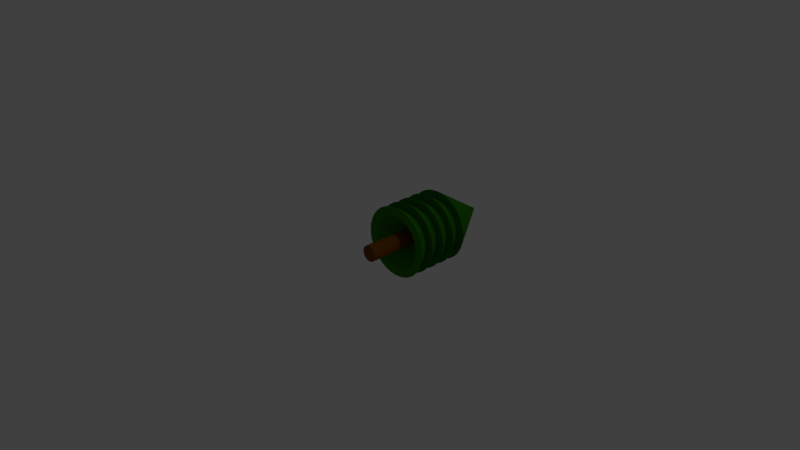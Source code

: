 # Source: Tree.blend  (saved by Blender 2.79.0; exported with 4.5.12 LTS)
import bpy
from mathutils import Matrix  # noqa: F401  (used for matrix-valued properties, if any)

bpy.ops.wm.read_factory_settings(use_empty=True)
scene = bpy.context.scene
scene.name = 'Scene'

# ---- collections
col_collection_1 = bpy.data.collections.new('Collection 1'); scene.collection.children.link(col_collection_1)

# ---- materials (node trees are filled in below, after node groups)
mat_stem = bpy.data.materials.new('Stem')
mat_stem.alpha_threshold = 0.0
mat_stem.use_transparent_shadow = False
mat_stem.diffuse_color = (0.196, 0.06418, 0.004734, 1.0)
mat_stem.roughness = 0.5
mat_green = bpy.data.materials.new('Green')
mat_green.alpha_threshold = 0.0
mat_green.use_transparent_shadow = False
mat_green.diffuse_color = (0.02441, 0.2019, 0.0, 1.0)
mat_green.roughness = 0.5

# ---- material node trees

# ---- world
world_world = bpy.data.worlds.new('World'); scene.world = world_world
world_world.color = (0.05088, 0.05088, 0.05088)
world_world.use_sun_shadow = False
world_world.sun_shadow_jitter_overblur = 0.0
world_world.cycles.sampling_method = 'MANUAL'

# ---- cameras
cam_camera = bpy.data.cameras.new('Camera')
cam_camera.clip_end = 100.0
cam_camera.lens = 35.0
cam_camera.sensor_width = 32.0
cam_camera.sensor_height = 18.0
cam_camera.ortho_scale = 7.314
cam_camera.dof.focus_distance = 0.0
cam_camera.dof.aperture_fstop = 128.0

# ---- lights
light_lamp = bpy.data.lights.new('Lamp', 'POINT')
light_lamp.transmission_factor = 0.0
light_lamp.cutoff_distance = 30.0
light_lamp.energy = 100.0
light_lamp.shadow_buffer_clip_start = 1.001
light_lamp.shadow_soft_size = 0.1
light_lamp.shadow_maximum_resolution = 0.006
light_lamp.use_absolute_resolution = True

# ---- meshes
me_cylinder = bpy.data.meshes.new('Cylinder')
me_cylinder.from_pydata([(0.0, 8.742e-08, -0.3031), (0.0, 6.598, -0.3031), (0.1951, 1.453e-07, -0.2973), (0.1951, 6.598, -0.2973), (0.3827, 1.404e-07, -0.2801), (0.3827, 6.598, -0.2801), (0.5556, 1.323e-07, -0.252), (0.5556, 6.598, -0.252), (0.7071, 1.214e-07, -0.2144), (0.7071, 6.598, -0.2143), (0.8315, 4.857e-08, -0.1684), (0.8315, 6.598, -0.1684), (0.9239, 6.326e-08, -0.116), (0.9239, 6.598, -0.116), (0.9808, 3.196e-08, -0.05914), (0.9808, 6.598, -0.05914), (1.0, 6.6e-15, -2.289e-08), (1.0, 6.598, 1.748e-07), (0.9808, -3.196e-08, 0.05914), (0.9808, 6.598, 0.05914), (0.9239, -6.326e-08, 0.116), (0.9239, 6.598, 0.116), (0.8315, -4.857e-08, 0.1684), (0.8315, 6.598, 0.1684), (0.7071, -1.214e-07, 0.2144), (0.7071, 6.598, 0.2144), (0.5556, -1.323e-07, 0.252), (0.5556, 6.598, 0.252), (0.3827, -1.404e-07, 0.2801), (0.3827, 6.598, 0.2801), (0.1951, -1.453e-07, 0.2973), (0.1951, 6.598, 0.2973), (-3.258e-07, -8.742e-08, 0.3031), (-3.258e-07, 6.598, 0.3031), (-0.1951, -1.453e-07, 0.2973), (-0.1951, 6.598, 0.2973), (-0.3827, -1.404e-07, 0.2801), (-0.3827, 6.598, 0.2801), (-0.5556, -1.323e-07, 0.252), (-0.5556, 6.598, 0.252), (-0.7071, -1.214e-07, 0.2143), (-0.7071, 6.598, 0.2144), (-0.8315, -4.857e-08, 0.1684), (-0.8315, 6.598, 0.1684), (-0.9239, -6.326e-08, 0.116), (-0.9239, 6.598, 0.116), (-0.9808, -3.196e-08, 0.05914), (-0.9808, 6.598, 0.05914), (-1.0, 8.442e-14, -2.927e-07), (-1.0, 6.598, -6.357e-08), (-0.9808, 3.196e-08, -0.05914), (-0.9808, 6.598, -0.05914), (-0.9239, 6.326e-08, -0.116), (-0.9239, 6.598, -0.116), (-0.8315, 4.857e-08, -0.1684), (-0.8315, 6.598, -0.1684), (-0.7071, 1.214e-07, -0.2144), (-0.7071, 6.598, -0.2144), (-0.5556, 1.323e-07, -0.252), (-0.5556, 6.598, -0.252), (-0.3827, 1.404e-07, -0.2801), (-0.3827, 6.598, -0.2801), (-0.1951, 1.453e-07, -0.2973), (-0.1951, 6.598, -0.2973), (-1.744e-06, 4.712, -0.2683), (2.059e-07, 8.061, 2.136e-07), (0.1727, 4.712, -0.2632), (0.3388, 4.712, -0.2479), (0.4918, 4.712, -0.2231), (0.6259, 4.712, -0.1897), (0.736, 4.712, -0.1491), (0.8178, 4.712, -0.1027), (0.8682, 4.712, -0.05235), (0.8852, 4.712, 3.633e-07), (0.8682, 4.712, 0.05235), (0.8178, 4.712, 0.1027), (0.736, 4.712, 0.1491), (0.6259, 4.712, 0.1897), (0.4918, 4.712, 0.2231), (0.3388, 4.712, 0.2479), (0.1727, 4.712, 0.2632), (-1.482e-06, 4.712, 0.2683), (-0.1727, 4.712, 0.2632), (-0.3388, 4.712, 0.2479), (-0.4918, 4.712, 0.2231), (-0.6259, 4.712, 0.1897), (-0.736, 4.712, 0.1491), (-0.8178, 4.712, 0.1027), (-0.8682, 4.712, 0.05235), (-0.8852, 4.712, 1.249e-07), (-0.8682, 4.712, -0.05235), (-0.8178, 4.712, -0.1027), (-0.736, 4.712, -0.1491), (-0.6259, 4.712, -0.1897), (-0.4918, 4.712, -0.2231), (-0.3388, 4.712, -0.2479), (-0.1727, 4.712, -0.2632), (-3.215e-07, 3.062, -1.346), (0.8664, 3.062, -1.32), (1.7, 3.062, -1.244), (2.467, 3.062, -1.119), (3.14, 3.062, -0.952), (3.693, 3.062, -0.7479), (4.103, 3.062, -0.5152), (4.356, 3.062, -0.2626), (4.441, 3.062, 2.6e-07), (4.356, 3.062, 0.2626), (4.103, 3.062, 0.5152), (3.693, 3.062, 0.7479), (3.14, 3.062, 0.952), (2.467, 3.062, 1.119), (1.7, 3.062, 1.244), (0.8664, 3.062, 1.32), (-1.769e-06, 3.062, 1.346), (-0.8664, 3.062, 1.32), (-1.7, 3.062, 1.244), (-2.467, 3.062, 1.119), (-3.14, 3.062, 0.952), (-3.693, 3.062, 0.7479), (-4.103, 3.062, 0.5152), (-4.356, 3.062, 0.2626), (-4.441, 3.062, -9.321e-07), (-4.356, 3.062, -0.2626), (-4.103, 3.062, -0.5152), (-3.693, 3.062, -0.7479), (-3.14, 3.062, -0.952), (-2.467, 3.062, -1.119), (-1.7, 3.062, -1.244), (-0.8664, 3.062, -1.32), (-6.458e-07, 3.062, -1.022), (0.6577, 3.062, -1.002), (1.29, 3.062, -0.9442), (1.873, 3.062, -0.8497), (2.384, 3.062, -0.7226), (2.803, 3.062, -0.5678), (3.115, 3.062, -0.3911), (3.307, 3.062, -0.1994), (3.371, 3.062, 2.6e-07), (3.307, 3.062, 0.1994), (3.115, 3.062, 0.3911), (2.803, 3.062, 0.5678), (2.384, 3.062, 0.7226), (1.873, 3.062, 0.8497), (1.29, 3.062, 0.9442), (0.6577, 3.062, 1.002), (-1.528e-06, 3.062, 1.022), (-0.6577, 3.062, 1.002), (-1.29, 3.062, 0.9442), (-1.873, 3.062, 0.8497), (-2.384, 3.062, 0.7226), (-2.803, 3.062, 0.5678), (-3.115, 3.062, 0.3911), (-3.307, 3.062, 0.1994), (-3.371, 3.062, -6.341e-07), (-3.307, 3.062, -0.1994), (-3.115, 3.062, -0.3911), (-2.803, 3.062, -0.5678), (-2.384, 3.062, -0.7226), (-1.873, 3.062, -0.8497), (-1.29, 3.062, -0.9442), (-0.6577, 3.062, -1.002), (-1.744e-06, 5.961, -0.2683), (2.059e-07, 9.31, 2.467e-07), (0.1727, 5.961, -0.2632), (0.3388, 5.961, -0.2479), (0.4918, 5.961, -0.2231), (0.6259, 5.961, -0.1897), (0.736, 5.961, -0.1491), (0.8178, 5.961, -0.1027), (0.8682, 5.961, -0.05235), (0.8852, 5.961, 3.964e-07), (0.8682, 5.961, 0.05235), (0.8178, 5.961, 0.1027), (0.736, 5.961, 0.1491), (0.6259, 5.961, 0.1897), (0.4918, 5.961, 0.2231), (0.3388, 5.961, 0.2479), (0.1727, 5.961, 0.2632), (-1.482e-06, 5.961, 0.2683), (-0.1727, 5.961, 0.2632), (-0.3388, 5.961, 0.2479), (-0.4918, 5.961, 0.2231), (-0.6259, 5.961, 0.1897), (-0.736, 5.961, 0.1491), (-0.8178, 5.961, 0.1027), (-0.8682, 5.961, 0.05235), (-0.8852, 5.961, 1.58e-07), (-0.8682, 5.961, -0.05235), (-0.8178, 5.961, -0.1027), (-0.736, 5.961, -0.1491), (-0.6259, 5.961, -0.1897), (-0.4918, 5.961, -0.2231), (-0.3388, 5.961, -0.2479), (-0.1727, 5.961, -0.2632), (-3.215e-07, 4.312, -1.346), (0.8664, 4.312, -1.32), (1.7, 4.312, -1.244), (2.467, 4.312, -1.119), (3.14, 4.312, -0.952), (3.693, 4.312, -0.7479), (4.103, 4.312, -0.5152), (4.356, 4.312, -0.2626), (4.441, 4.312, 3.527e-07), (4.356, 4.312, 0.2626), (4.103, 4.312, 0.5152), (3.693, 4.312, 0.7479), (3.14, 4.312, 0.952), (2.467, 4.312, 1.119), (1.7, 4.312, 1.244), (0.8664, 4.312, 1.32), (-1.769e-06, 4.312, 1.346), (-0.8664, 4.312, 1.32), (-1.7, 4.312, 1.244), (-2.467, 4.312, 1.119), (-3.14, 4.312, 0.952), (-3.693, 4.312, 0.7479), (-4.103, 4.312, 0.5152), (-4.356, 4.312, 0.2626), (-4.441, 4.312, -8.394e-07), (-4.356, 4.312, -0.2626), (-4.103, 4.312, -0.5152), (-3.693, 4.312, -0.7479), (-3.14, 4.312, -0.952), (-2.467, 4.312, -1.119), (-1.7, 4.312, -1.244), (-0.8664, 4.312, -1.32), (-6.458e-07, 4.312, -1.022), (0.6577, 4.312, -1.002), (1.29, 4.312, -0.9442), (1.873, 4.312, -0.8497), (2.384, 4.312, -0.7226), (2.803, 4.312, -0.5678), (3.115, 4.312, -0.3911), (3.307, 4.312, -0.1994), (3.371, 4.312, 3.527e-07), (3.307, 4.312, 0.1994), (3.115, 4.312, 0.3911), (2.803, 4.312, 0.5678), (2.384, 4.312, 0.7226), (1.873, 4.312, 0.8497), (1.29, 4.312, 0.9442), (0.6577, 4.312, 1.002), (-1.528e-06, 4.312, 1.022), (-0.6577, 4.312, 1.002), (-1.29, 4.312, 0.9442), (-1.873, 4.312, 0.8497), (-2.384, 4.312, 0.7226), (-2.803, 4.312, 0.5678), (-3.115, 4.312, 0.3911), (-3.307, 4.312, 0.1994), (-3.371, 4.312, -6.01e-07), (-3.307, 4.312, -0.1994), (-3.115, 4.312, -0.3911), (-2.803, 4.312, -0.5678), (-2.384, 4.312, -0.7226), (-1.873, 4.312, -0.8497), (-1.29, 4.312, -0.9442), (-0.6577, 4.312, -1.002), (-1.744e-06, 7.211, -0.2683), (2.059e-07, 10.56, 2.798e-07), (0.1727, 7.211, -0.2632), (0.3388, 7.211, -0.2479), (0.4918, 7.211, -0.2231), (0.6259, 7.211, -0.1897), (0.736, 7.211, -0.1491), (0.8178, 7.211, -0.1027), (0.8682, 7.211, -0.05235), (0.8852, 7.211, 4.295e-07), (0.8682, 7.211, 0.05235), (0.8178, 7.211, 0.1027), (0.736, 7.211, 0.1491), (0.6259, 7.211, 0.1897), (0.4918, 7.211, 0.2231), (0.3388, 7.211, 0.2479), (0.1727, 7.211, 0.2632), (-1.482e-06, 7.211, 0.2683), (-0.1727, 7.211, 0.2632), (-0.3388, 7.211, 0.2479), (-0.4918, 7.211, 0.2231), (-0.6259, 7.211, 0.1897), (-0.736, 7.211, 0.1491), (-0.8178, 7.211, 0.1027), (-0.8682, 7.211, 0.05235), (-0.8852, 7.211, 1.911e-07), (-0.8682, 7.211, -0.05235), (-0.8178, 7.211, -0.1027), (-0.736, 7.211, -0.1491), (-0.6259, 7.211, -0.1897), (-0.4918, 7.211, -0.2231), (-0.3388, 7.211, -0.2479), (-0.1727, 7.211, -0.2632), (-3.215e-07, 5.561, -1.346), (0.8664, 5.561, -1.32), (1.7, 5.561, -1.244), (2.467, 5.561, -1.119), (3.14, 5.561, -0.952), (3.693, 5.561, -0.7479), (4.103, 5.561, -0.5152), (4.356, 5.561, -0.2626), (4.441, 5.561, 3.858e-07), (4.356, 5.561, 0.2626), (4.103, 5.561, 0.5152), (3.693, 5.561, 0.7479), (3.14, 5.561, 0.952), (2.467, 5.561, 1.119), (1.7, 5.561, 1.244), (0.8664, 5.561, 1.32), (-1.769e-06, 5.561, 1.346), (-0.8664, 5.561, 1.32), (-1.7, 5.561, 1.244), (-2.467, 5.561, 1.119), (-3.14, 5.561, 0.952), (-3.693, 5.561, 0.7479), (-4.103, 5.561, 0.5152), (-4.356, 5.561, 0.2626), (-4.441, 5.561, -8.063e-07), (-4.356, 5.561, -0.2626), (-4.103, 5.561, -0.5152), (-3.693, 5.561, -0.7479), (-3.14, 5.561, -0.952), (-2.467, 5.561, -1.119), (-1.7, 5.561, -1.244), (-0.8664, 5.561, -1.32), (-6.458e-07, 5.561, -1.022), (0.6577, 5.561, -1.002), (1.29, 5.561, -0.9442), (1.873, 5.561, -0.8497), (2.384, 5.561, -0.7226), (2.803, 5.561, -0.5678), (3.115, 5.561, -0.3911), (3.307, 5.561, -0.1994), (3.371, 5.561, 3.858e-07), (3.307, 5.561, 0.1994), (3.115, 5.561, 0.3911), (2.803, 5.561, 0.5678), (2.384, 5.561, 0.7226), (1.873, 5.561, 0.8497), (1.29, 5.561, 0.9442), (0.6577, 5.561, 1.002), (-1.528e-06, 5.561, 1.022), (-0.6577, 5.561, 1.002), (-1.29, 5.561, 0.9442), (-1.873, 5.561, 0.8497), (-2.384, 5.561, 0.7226), (-2.803, 5.561, 0.5678), (-3.115, 5.561, 0.3911), (-3.307, 5.561, 0.1994), (-3.371, 5.561, -5.679e-07), (-3.307, 5.561, -0.1994), (-3.115, 5.561, -0.3911), (-2.803, 5.561, -0.5678), (-2.384, 5.561, -0.7226), (-1.873, 5.561, -0.8497), (-1.29, 5.561, -0.9442), (-0.6577, 5.561, -1.002), (-1.744e-06, 8.46, -0.2683), (2.059e-07, 11.81, 3.13e-07), (0.1727, 8.46, -0.2632), (0.3388, 8.46, -0.2479), (0.4918, 8.46, -0.2231), (0.6259, 8.46, -0.1897), (0.736, 8.46, -0.1491), (0.8178, 8.46, -0.1027), (0.8682, 8.46, -0.05235), (0.8852, 8.46, 4.626e-07), (0.8682, 8.46, 0.05235), (0.8178, 8.46, 0.1027), (0.736, 8.46, 0.1491), (0.6259, 8.46, 0.1897), (0.4918, 8.46, 0.2231), (0.3388, 8.46, 0.2479), (0.1727, 8.46, 0.2632), (-1.482e-06, 8.46, 0.2683), (-0.1727, 8.46, 0.2632), (-0.3388, 8.46, 0.2479), (-0.4918, 8.46, 0.2231), (-0.6259, 8.46, 0.1897), (-0.736, 8.46, 0.1491), (-0.8178, 8.46, 0.1027), (-0.8682, 8.46, 0.05235), (-0.8852, 8.46, 2.242e-07), (-0.8682, 8.46, -0.05235), (-0.8178, 8.46, -0.1027), (-0.736, 8.46, -0.1491), (-0.6259, 8.46, -0.1897), (-0.4918, 8.46, -0.2231), (-0.3388, 8.46, -0.2479), (-0.1727, 8.46, -0.2632), (-3.215e-07, 6.811, -1.346), (0.8664, 6.811, -1.32), (1.7, 6.811, -1.244), (2.467, 6.811, -1.119), (3.14, 6.811, -0.952), (3.693, 6.811, -0.7479), (4.103, 6.811, -0.5152), (4.356, 6.811, -0.2626), (4.441, 6.811, 4.189e-07), (4.356, 6.811, 0.2626), (4.103, 6.811, 0.5152), (3.693, 6.811, 0.7479), (3.14, 6.811, 0.952), (2.467, 6.811, 1.119), (1.7, 6.811, 1.244), (0.8664, 6.811, 1.32), (-1.769e-06, 6.811, 1.346), (-0.8664, 6.811, 1.32), (-1.7, 6.811, 1.244), (-2.467, 6.811, 1.119), (-3.14, 6.811, 0.952), (-3.693, 6.811, 0.7479), (-4.103, 6.811, 0.5152), (-4.356, 6.811, 0.2626), (-4.441, 6.811, -7.732e-07), (-4.356, 6.811, -0.2626), (-4.103, 6.811, -0.5152), (-3.693, 6.811, -0.7479), (-3.14, 6.811, -0.952), (-2.467, 6.811, -1.119), (-1.7, 6.811, -1.244), (-0.8664, 6.811, -1.32), (-6.458e-07, 6.811, -1.022), (0.6577, 6.811, -1.002), (1.29, 6.811, -0.9442), (1.873, 6.811, -0.8497), (2.384, 6.811, -0.7226), (2.803, 6.811, -0.5678), (3.115, 6.811, -0.3911), (3.307, 6.811, -0.1994), (3.371, 6.811, 4.189e-07), (3.307, 6.811, 0.1994), (3.115, 6.811, 0.3911), (2.803, 6.811, 0.5678), (2.384, 6.811, 0.7226), (1.873, 6.811, 0.8497), (1.29, 6.811, 0.9442), (0.6577, 6.811, 1.002), (-1.528e-06, 6.811, 1.022), (-0.6577, 6.811, 1.002), (-1.29, 6.811, 0.9442), (-1.873, 6.811, 0.8497), (-2.384, 6.811, 0.7226), (-2.803, 6.811, 0.5678), (-3.115, 6.811, 0.3911), (-3.307, 6.811, 0.1994), (-3.371, 6.811, -5.348e-07), (-3.307, 6.811, -0.1994), (-3.115, 6.811, -0.3911), (-2.803, 6.811, -0.5678), (-2.384, 6.811, -0.7226), (-1.873, 6.811, -0.8497), (-1.29, 6.811, -0.9442), (-0.6577, 6.811, -1.002), (-1.744e-06, 9.71, -0.2683), (2.059e-07, 13.06, 3.461e-07), (0.1727, 9.71, -0.2632), (0.3388, 9.71, -0.2479), (0.4918, 9.71, -0.2231), (0.6259, 9.71, -0.1897), (0.736, 9.71, -0.1491), (0.8178, 9.71, -0.1027), (0.8682, 9.71, -0.05235), (0.8852, 9.71, 4.957e-07), (0.8682, 9.71, 0.05235), (0.8178, 9.71, 0.1027), (0.736, 9.71, 0.1491), (0.6259, 9.71, 0.1897), (0.4918, 9.71, 0.2231), (0.3388, 9.71, 0.2479), (0.1727, 9.71, 0.2632), (-1.482e-06, 9.71, 0.2683), (-0.1727, 9.71, 0.2632), (-0.3388, 9.71, 0.2479), (-0.4918, 9.71, 0.2231), (-0.6259, 9.71, 0.1897), (-0.736, 9.71, 0.1491), (-0.8178, 9.71, 0.1027), (-0.8682, 9.71, 0.05235), (-0.8852, 9.71, 2.573e-07), (-0.8682, 9.71, -0.05235), (-0.8178, 9.71, -0.1027), (-0.736, 9.71, -0.1491), (-0.6259, 9.71, -0.1897), (-0.4918, 9.71, -0.2231), (-0.3388, 9.71, -0.2479), (-0.1727, 9.71, -0.2632), (-3.215e-07, 8.061, -1.346), (0.8664, 8.061, -1.32), (1.7, 8.061, -1.244), (2.467, 8.061, -1.119), (3.14, 8.061, -0.952), (3.693, 8.061, -0.7479), (4.103, 8.061, -0.5152), (4.356, 8.061, -0.2626), (4.441, 8.061, 4.52e-07), (4.356, 8.061, 0.2626), (4.103, 8.061, 0.5152), (3.693, 8.061, 0.7479), (3.14, 8.061, 0.952), (2.467, 8.061, 1.119), (1.7, 8.061, 1.244), (0.8664, 8.061, 1.32), (-1.769e-06, 8.061, 1.346), (-0.8664, 8.061, 1.32), (-1.7, 8.061, 1.244), (-2.467, 8.061, 1.119), (-3.14, 8.061, 0.952), (-3.693, 8.061, 0.7479), (-4.103, 8.061, 0.5152), (-4.356, 8.061, 0.2626), (-4.441, 8.061, -7.401e-07), (-4.356, 8.061, -0.2626), (-4.103, 8.061, -0.5152), (-3.693, 8.061, -0.7479), (-3.14, 8.061, -0.952), (-2.467, 8.061, -1.119), (-1.7, 8.061, -1.244), (-0.8664, 8.061, -1.32), (-6.458e-07, 8.061, -1.022), (0.6577, 8.061, -1.002), (1.29, 8.061, -0.9442), (1.873, 8.061, -0.8497), (2.384, 8.061, -0.7226), (2.803, 8.061, -0.5678), (3.115, 8.061, -0.3911), (3.307, 8.061, -0.1994), (3.371, 8.061, 4.52e-07), (3.307, 8.061, 0.1994), (3.115, 8.061, 0.3911), (2.803, 8.061, 0.5678), (2.384, 8.061, 0.7226), (1.873, 8.061, 0.8497), (1.29, 8.061, 0.9442), (0.6577, 8.061, 1.002), (-1.528e-06, 8.061, 1.022), (-0.6577, 8.061, 1.002), (-1.29, 8.061, 0.9442), (-1.873, 8.061, 0.8497), (-2.384, 8.061, 0.7226), (-2.803, 8.061, 0.5678), (-3.115, 8.061, 0.3911), (-3.307, 8.061, 0.1994), (-3.371, 8.061, -5.016e-07), (-3.307, 8.061, -0.1994), (-3.115, 8.061, -0.3911), (-2.803, 8.061, -0.5678), (-2.384, 8.061, -0.7226), (-1.873, 8.061, -0.8497), (-1.29, 8.061, -0.9442), (-0.6577, 8.061, -1.002)], [], [(0, 1, 3, 2), (2, 3, 5, 4), (4, 5, 7, 6), (6, 7, 9, 8), (8, 9, 11, 10), (10, 11, 13, 12), (12, 13, 15, 14), (14, 15, 17, 16), (16, 17, 19, 18), (18, 19, 21, 20), (20, 21, 23, 22), (22, 23, 25, 24), (24, 25, 27, 26), (26, 27, 29, 28), (28, 29, 31, 30), (30, 31, 33, 32), (32, 33, 35, 34), (34, 35, 37, 36), (36, 37, 39, 38), (38, 39, 41, 40), (40, 41, 43, 42), (42, 43, 45, 44), (44, 45, 47, 46), (46, 47, 49, 48), (48, 49, 51, 50), (50, 51, 53, 52), (52, 53, 55, 54), (54, 55, 57, 56), (56, 57, 59, 58), (58, 59, 61, 60), (3, 1, 63, 61, 59, 57, 55, 53, 51, 49, 47, 45, 43, 41, 39, 37, 35, 33, 31, 29, 27, 25, 23, 21, 19, 17, 15, 13, 11, 9, 7, 5), (60, 61, 63, 62), (62, 63, 1, 0), (0, 2, 4, 6, 8, 10, 12, 14, 16, 18, 20, 22, 24, 26, 28, 30, 32, 34, 36, 38, 40, 42, 44, 46, 48, 50, 52, 54, 56, 58, 60, 62), (97, 65, 98), (98, 65, 99), (99, 65, 100), (100, 65, 101), (101, 65, 102), (102, 65, 103), (103, 65, 104), (104, 65, 105), (105, 65, 106), (106, 65, 107), (107, 65, 108), (108, 65, 109), (109, 65, 110), (110, 65, 111), (111, 65, 112), (112, 65, 113), (113, 65, 114), (114, 65, 115), (115, 65, 116), (116, 65, 117), (117, 65, 118), (118, 65, 119), (119, 65, 120), (120, 65, 121), (121, 65, 122), (122, 65, 123), (123, 65, 124), (124, 65, 125), (125, 65, 126), (126, 65, 127), (127, 65, 128), (128, 65, 97), (64, 66, 67, 68, 69, 70, 71, 72, 73, 74, 75, 76, 77, 78, 79, 80, 81, 82, 83, 84, 85, 86, 87, 88, 89, 90, 91, 92, 93, 94, 95, 96), (130, 129, 97, 98), (131, 130, 98, 99), (132, 131, 99, 100), (133, 132, 100, 101), (134, 133, 101, 102), (135, 134, 102, 103), (136, 135, 103, 104), (137, 136, 104, 105), (138, 137, 105, 106), (139, 138, 106, 107), (140, 139, 107, 108), (141, 140, 108, 109), (142, 141, 109, 110), (143, 142, 110, 111), (144, 143, 111, 112), (145, 144, 112, 113), (146, 145, 113, 114), (147, 146, 114, 115), (148, 147, 115, 116), (149, 148, 116, 117), (150, 149, 117, 118), (151, 150, 118, 119), (152, 151, 119, 120), (153, 152, 120, 121), (154, 153, 121, 122), (155, 154, 122, 123), (156, 155, 123, 124), (157, 156, 124, 125), (158, 157, 125, 126), (159, 158, 126, 127), (160, 159, 127, 128), (129, 160, 128, 97), (66, 64, 129, 130), (67, 66, 130, 131), (68, 67, 131, 132), (69, 68, 132, 133), (70, 69, 133, 134), (71, 70, 134, 135), (72, 71, 135, 136), (73, 72, 136, 137), (74, 73, 137, 138), (75, 74, 138, 139), (76, 75, 139, 140), (77, 76, 140, 141), (78, 77, 141, 142), (79, 78, 142, 143), (80, 79, 143, 144), (81, 80, 144, 145), (82, 81, 145, 146), (83, 82, 146, 147), (84, 83, 147, 148), (85, 84, 148, 149), (86, 85, 149, 150), (87, 86, 150, 151), (88, 87, 151, 152), (89, 88, 152, 153), (90, 89, 153, 154), (91, 90, 154, 155), (92, 91, 155, 156), (93, 92, 156, 157), (94, 93, 157, 158), (95, 94, 158, 159), (96, 95, 159, 160), (64, 96, 160, 129), (194, 162, 195), (195, 162, 196), (196, 162, 197), (197, 162, 198), (198, 162, 199), (199, 162, 200), (200, 162, 201), (201, 162, 202), (202, 162, 203), (203, 162, 204), (204, 162, 205), (205, 162, 206), (206, 162, 207), (207, 162, 208), (208, 162, 209), (209, 162, 210), (210, 162, 211), (211, 162, 212), (212, 162, 213), (213, 162, 214), (214, 162, 215), (215, 162, 216), (216, 162, 217), (217, 162, 218), (218, 162, 219), (219, 162, 220), (220, 162, 221), (221, 162, 222), (222, 162, 223), (223, 162, 224), (224, 162, 225), (225, 162, 194), (161, 163, 164, 165, 166, 167, 168, 169, 170, 171, 172, 173, 174, 175, 176, 177, 178, 179, 180, 181, 182, 183, 184, 185, 186, 187, 188, 189, 190, 191, 192, 193), (227, 226, 194, 195), (228, 227, 195, 196), (229, 228, 196, 197), (230, 229, 197, 198), (231, 230, 198, 199), (232, 231, 199, 200), (233, 232, 200, 201), (234, 233, 201, 202), (235, 234, 202, 203), (236, 235, 203, 204), (237, 236, 204, 205), (238, 237, 205, 206), (239, 238, 206, 207), (240, 239, 207, 208), (241, 240, 208, 209), (242, 241, 209, 210), (243, 242, 210, 211), (244, 243, 211, 212), (245, 244, 212, 213), (246, 245, 213, 214), (247, 246, 214, 215), (248, 247, 215, 216), (249, 248, 216, 217), (250, 249, 217, 218), (251, 250, 218, 219), (252, 251, 219, 220), (253, 252, 220, 221), (254, 253, 221, 222), (255, 254, 222, 223), (256, 255, 223, 224), (257, 256, 224, 225), (226, 257, 225, 194), (163, 161, 226, 227), (164, 163, 227, 228), (165, 164, 228, 229), (166, 165, 229, 230), (167, 166, 230, 231), (168, 167, 231, 232), (169, 168, 232, 233), (170, 169, 233, 234), (171, 170, 234, 235), (172, 171, 235, 236), (173, 172, 236, 237), (174, 173, 237, 238), (175, 174, 238, 239), (176, 175, 239, 240), (177, 176, 240, 241), (178, 177, 241, 242), (179, 178, 242, 243), (180, 179, 243, 244), (181, 180, 244, 245), (182, 181, 245, 246), (183, 182, 246, 247), (184, 183, 247, 248), (185, 184, 248, 249), (186, 185, 249, 250), (187, 186, 250, 251), (188, 187, 251, 252), (189, 188, 252, 253), (190, 189, 253, 254), (191, 190, 254, 255), (192, 191, 255, 256), (193, 192, 256, 257), (161, 193, 257, 226), (291, 259, 292), (292, 259, 293), (293, 259, 294), (294, 259, 295), (295, 259, 296), (296, 259, 297), (297, 259, 298), (298, 259, 299), (299, 259, 300), (300, 259, 301), (301, 259, 302), (302, 259, 303), (303, 259, 304), (304, 259, 305), (305, 259, 306), (306, 259, 307), (307, 259, 308), (308, 259, 309), (309, 259, 310), (310, 259, 311), (311, 259, 312), (312, 259, 313), (313, 259, 314), (314, 259, 315), (315, 259, 316), (316, 259, 317), (317, 259, 318), (318, 259, 319), (319, 259, 320), (320, 259, 321), (321, 259, 322), (322, 259, 291), (258, 260, 261, 262, 263, 264, 265, 266, 267, 268, 269, 270, 271, 272, 273, 274, 275, 276, 277, 278, 279, 280, 281, 282, 283, 284, 285, 286, 287, 288, 289, 290), (324, 323, 291, 292), (325, 324, 292, 293), (326, 325, 293, 294), (327, 326, 294, 295), (328, 327, 295, 296), (329, 328, 296, 297), (330, 329, 297, 298), (331, 330, 298, 299), (332, 331, 299, 300), (333, 332, 300, 301), (334, 333, 301, 302), (335, 334, 302, 303), (336, 335, 303, 304), (337, 336, 304, 305), (338, 337, 305, 306), (339, 338, 306, 307), (340, 339, 307, 308), (341, 340, 308, 309), (342, 341, 309, 310), (343, 342, 310, 311), (344, 343, 311, 312), (345, 344, 312, 313), (346, 345, 313, 314), (347, 346, 314, 315), (348, 347, 315, 316), (349, 348, 316, 317), (350, 349, 317, 318), (351, 350, 318, 319), (352, 351, 319, 320), (353, 352, 320, 321), (354, 353, 321, 322), (323, 354, 322, 291), (260, 258, 323, 324), (261, 260, 324, 325), (262, 261, 325, 326), (263, 262, 326, 327), (264, 263, 327, 328), (265, 264, 328, 329), (266, 265, 329, 330), (267, 266, 330, 331), (268, 267, 331, 332), (269, 268, 332, 333), (270, 269, 333, 334), (271, 270, 334, 335), (272, 271, 335, 336), (273, 272, 336, 337), (274, 273, 337, 338), (275, 274, 338, 339), (276, 275, 339, 340), (277, 276, 340, 341), (278, 277, 341, 342), (279, 278, 342, 343), (280, 279, 343, 344), (281, 280, 344, 345), (282, 281, 345, 346), (283, 282, 346, 347), (284, 283, 347, 348), (285, 284, 348, 349), (286, 285, 349, 350), (287, 286, 350, 351), (288, 287, 351, 352), (289, 288, 352, 353), (290, 289, 353, 354), (258, 290, 354, 323), (388, 356, 389), (389, 356, 390), (390, 356, 391), (391, 356, 392), (392, 356, 393), (393, 356, 394), (394, 356, 395), (395, 356, 396), (396, 356, 397), (397, 356, 398), (398, 356, 399), (399, 356, 400), (400, 356, 401), (401, 356, 402), (402, 356, 403), (403, 356, 404), (404, 356, 405), (405, 356, 406), (406, 356, 407), (407, 356, 408), (408, 356, 409), (409, 356, 410), (410, 356, 411), (411, 356, 412), (412, 356, 413), (413, 356, 414), (414, 356, 415), (415, 356, 416), (416, 356, 417), (417, 356, 418), (418, 356, 419), (419, 356, 388), (355, 357, 358, 359, 360, 361, 362, 363, 364, 365, 366, 367, 368, 369, 370, 371, 372, 373, 374, 375, 376, 377, 378, 379, 380, 381, 382, 383, 384, 385, 386, 387), (421, 420, 388, 389), (422, 421, 389, 390), (423, 422, 390, 391), (424, 423, 391, 392), (425, 424, 392, 393), (426, 425, 393, 394), (427, 426, 394, 395), (428, 427, 395, 396), (429, 428, 396, 397), (430, 429, 397, 398), (431, 430, 398, 399), (432, 431, 399, 400), (433, 432, 400, 401), (434, 433, 401, 402), (435, 434, 402, 403), (436, 435, 403, 404), (437, 436, 404, 405), (438, 437, 405, 406), (439, 438, 406, 407), (440, 439, 407, 408), (441, 440, 408, 409), (442, 441, 409, 410), (443, 442, 410, 411), (444, 443, 411, 412), (445, 444, 412, 413), (446, 445, 413, 414), (447, 446, 414, 415), (448, 447, 415, 416), (449, 448, 416, 417), (450, 449, 417, 418), (451, 450, 418, 419), (420, 451, 419, 388), (357, 355, 420, 421), (358, 357, 421, 422), (359, 358, 422, 423), (360, 359, 423, 424), (361, 360, 424, 425), (362, 361, 425, 426), (363, 362, 426, 427), (364, 363, 427, 428), (365, 364, 428, 429), (366, 365, 429, 430), (367, 366, 430, 431), (368, 367, 431, 432), (369, 368, 432, 433), (370, 369, 433, 434), (371, 370, 434, 435), (372, 371, 435, 436), (373, 372, 436, 437), (374, 373, 437, 438), (375, 374, 438, 439), (376, 375, 439, 440), (377, 376, 440, 441), (378, 377, 441, 442), (379, 378, 442, 443), (380, 379, 443, 444), (381, 380, 444, 445), (382, 381, 445, 446), (383, 382, 446, 447), (384, 383, 447, 448), (385, 384, 448, 449), (386, 385, 449, 450), (387, 386, 450, 451), (355, 387, 451, 420), (485, 453, 486), (486, 453, 487), (487, 453, 488), (488, 453, 489), (489, 453, 490), (490, 453, 491), (491, 453, 492), (492, 453, 493), (493, 453, 494), (494, 453, 495), (495, 453, 496), (496, 453, 497), (497, 453, 498), (498, 453, 499), (499, 453, 500), (500, 453, 501), (501, 453, 502), (502, 453, 503), (503, 453, 504), (504, 453, 505), (505, 453, 506), (506, 453, 507), (507, 453, 508), (508, 453, 509), (509, 453, 510), (510, 453, 511), (511, 453, 512), (512, 453, 513), (513, 453, 514), (514, 453, 515), (515, 453, 516), (516, 453, 485), (452, 454, 455, 456, 457, 458, 459, 460, 461, 462, 463, 464, 465, 466, 467, 468, 469, 470, 471, 472, 473, 474, 475, 476, 477, 478, 479, 480, 481, 482, 483, 484), (518, 517, 485, 486), (519, 518, 486, 487), (520, 519, 487, 488), (521, 520, 488, 489), (522, 521, 489, 490), (523, 522, 490, 491), (524, 523, 491, 492), (525, 524, 492, 493), (526, 525, 493, 494), (527, 526, 494, 495), (528, 527, 495, 496), (529, 528, 496, 497), (530, 529, 497, 498), (531, 530, 498, 499), (532, 531, 499, 500), (533, 532, 500, 501), (534, 533, 501, 502), (535, 534, 502, 503), (536, 535, 503, 504), (537, 536, 504, 505), (538, 537, 505, 506), (539, 538, 506, 507), (540, 539, 507, 508), (541, 540, 508, 509), (542, 541, 509, 510), (543, 542, 510, 511), (544, 543, 511, 512), (545, 544, 512, 513), (546, 545, 513, 514), (547, 546, 514, 515), (548, 547, 515, 516), (517, 548, 516, 485), (454, 452, 517, 518), (455, 454, 518, 519), (456, 455, 519, 520), (457, 456, 520, 521), (458, 457, 521, 522), (459, 458, 522, 523), (460, 459, 523, 524), (461, 460, 524, 525), (462, 461, 525, 526), (463, 462, 526, 527), (464, 463, 527, 528), (465, 464, 528, 529), (466, 465, 529, 530), (467, 466, 530, 531), (468, 467, 531, 532), (469, 468, 532, 533), (470, 469, 533, 534), (471, 470, 534, 535), (472, 471, 535, 536), (473, 472, 536, 537), (474, 473, 537, 538), (475, 474, 538, 539), (476, 475, 539, 540), (477, 476, 540, 541), (478, 477, 541, 542), (479, 478, 542, 543), (480, 479, 543, 544), (481, 480, 544, 545), (482, 481, 545, 546), (483, 482, 546, 547), (484, 483, 547, 548), (452, 484, 548, 517)])
me_cylinder.polygons.foreach_set('material_index', [0, 0, 0, 0, 0, 0, 0, 0, 0, 0, 0, 0, 0, 0, 0, 0, 0, 0, 0, 0, 0, 0, 0, 0, 0, 0, 0, 0, 0, 0, 0, 0, 0, 0, 1, 1, 1, 1, 1, 1, 1, 1, 1, 1, 1, 1, 1, 1, 1, 1, 1, 1, 1, 1, 1, 1, 1, 1, 1, 1, 1, 1, 1, 1, 1, 1, 1, 1, 1, 1, 1, 1, 1, 1, 1, 1, 1, 1, 1, 1, 1, 1, 1, 1, 1, 1, 1, 1, 1, 1, 1, 1, 1, 1, 1, 1, 1, 1, 1, 1, 1, 1, 1, 1, 1, 1, 1, 1, 1, 1, 1, 1, 1, 1, 1, 1, 1, 1, 1, 1, 1, 1, 1, 1, 1, 1, 1, 1, 1, 1, 1, 1, 1, 1, 1, 1, 1, 1, 1, 1, 1, 1, 1, 1, 1, 1, 1, 1, 1, 1, 1, 1, 1, 1, 1, 1, 1, 1, 1, 1, 1, 1, 1, 1, 1, 1, 1, 1, 1, 1, 1, 1, 1, 1, 1, 1, 1, 1, 1, 1, 1, 1, 1, 1, 1, 1, 1, 1, 1, 1, 1, 1, 1, 1, 1, 1, 1, 1, 1, 1, 1, 1, 1, 1, 1, 1, 1, 1, 1, 1, 1, 1, 1, 1, 1, 1, 1, 1, 1, 1, 1, 1, 1, 1, 1, 1, 1, 1, 1, 1, 1, 1, 1, 1, 1, 1, 1, 1, 1, 1, 1, 1, 1, 1, 1, 1, 1, 1, 1, 1, 1, 1, 1, 1, 1, 1, 1, 1, 1, 1, 1, 1, 1, 1, 1, 1, 1, 1, 1, 1, 1, 1, 1, 1, 1, 1, 1, 1, 1, 1, 1, 1, 1, 1, 1, 1, 1, 1, 1, 1, 1, 1, 1, 1, 1, 1, 1, 1, 1, 1, 1, 1, 1, 1, 1, 1, 1, 1, 1, 1, 1, 1, 1, 1, 1, 1, 1, 1, 1, 1, 1, 1, 1, 1, 1, 1, 1, 1, 1, 1, 1, 1, 1, 1, 1, 1, 1, 1, 1, 1, 1, 1, 1, 1, 1, 1, 1, 1, 1, 1, 1, 1, 1, 1, 1, 1, 1, 1, 1, 1, 1, 1, 1, 1, 1, 1, 1, 1, 1, 1, 1, 1, 1, 1, 1, 1, 1, 1, 1, 1, 1, 1, 1, 1, 1, 1, 1, 1, 1, 1, 1, 1, 1, 1, 1, 1, 1, 1, 1, 1, 1, 1, 1, 1, 1, 1, 1, 1, 1, 1, 1, 1, 1, 1, 1, 1, 1, 1, 1, 1, 1, 1, 1, 1, 1, 1, 1, 1, 1, 1, 1, 1, 1, 1, 1, 1, 1, 1, 1, 1, 1, 1, 1, 1, 1, 1, 1, 1, 1, 1, 1, 1, 1, 1, 1, 1, 1, 1, 1, 1, 1, 1, 1, 1, 1, 1, 1, 1, 1, 1, 1, 1, 1, 1, 1, 1, 1, 1, 1, 1, 1, 1, 1, 1, 1, 1, 1, 1, 1, 1, 1, 1, 1, 1, 1, 1, 1, 1, 1, 1, 1, 1, 1, 1, 1, 1, 1, 1, 1, 1, 1, 1, 1, 1, 1, 1, 1, 1, 1])
me_cylinder.materials.append(mat_stem)
me_cylinder.materials.append(mat_green)
me_cylinder.use_remesh_preserve_volume = False
me_cylinder.use_remesh_preserve_attributes = False
me_cylinder.use_mirror_vertex_groups = False
me_cylinder.update()

# ---- objects
ob_stem = bpy.data.objects.new('Stem', me_cylinder)
ob_lamp = bpy.data.objects.new('Lamp', light_lamp)
ob_camera = bpy.data.objects.new('Camera', cam_camera)

# ---- transforms, parenting, visibility, modifiers, constraints
ob_stem.location = (0.0, 0.0, 0.0)
ob_stem.scale = (0.1126, 0.1532, 0.3714)
ob_stem.lock_scale = (True, True, True)
ob_stem.lineart.crease_threshold = 0.0
ob_lamp.location = (4.076, 1.005, 5.904)
ob_lamp.rotation_euler = (0.6503, 0.05522, 1.866)
ob_lamp.lock_rotations_4d = False
ob_lamp.empty_display_type = 'ARROWS'
ob_lamp.color = (0.0, 0.0, 0.0, 0.0)
ob_lamp.lineart.crease_threshold = 0.0
ob_camera.location = (7.481, -6.508, 5.344)
ob_camera.rotation_euler = (1.109, 0.0, 0.8149)
ob_camera.lock_rotations_4d = False
ob_camera.empty_display_type = 'ARROWS'
ob_camera.color = (0.0, 0.0, 0.0, 0.0)
ob_camera.display_type = 'WIRE'
ob_camera.lineart.crease_threshold = 0.0

# ---- collection membership
col_collection_1.objects.link(ob_stem)
col_collection_1.objects.link(ob_lamp)
col_collection_1.objects.link(ob_camera)

# ---- scene / render settings (as saved in the file)
scene.camera = ob_camera
scene.frame_start = 1; scene.frame_end = 250; scene.frame_set(1)
scene.render.engine = 'BLENDER_EEVEE_NEXT'
scene.render.resolution_percentage = 50
scene.render.dither_intensity = 0.0
scene.cycles.use_denoising = False
scene.cycles.samples = 128
scene.cycles.sampling_pattern = 'TABULATED_SOBOL'
scene.cycles.use_adaptive_sampling = False
scene.cycles.use_light_tree = False
scene.cycles.blur_glossy = 0.0
scene.cycles.sample_clamp_indirect = 0.0
scene.view_settings.view_transform = 'Standard'
bpy.context.view_layer.update()
